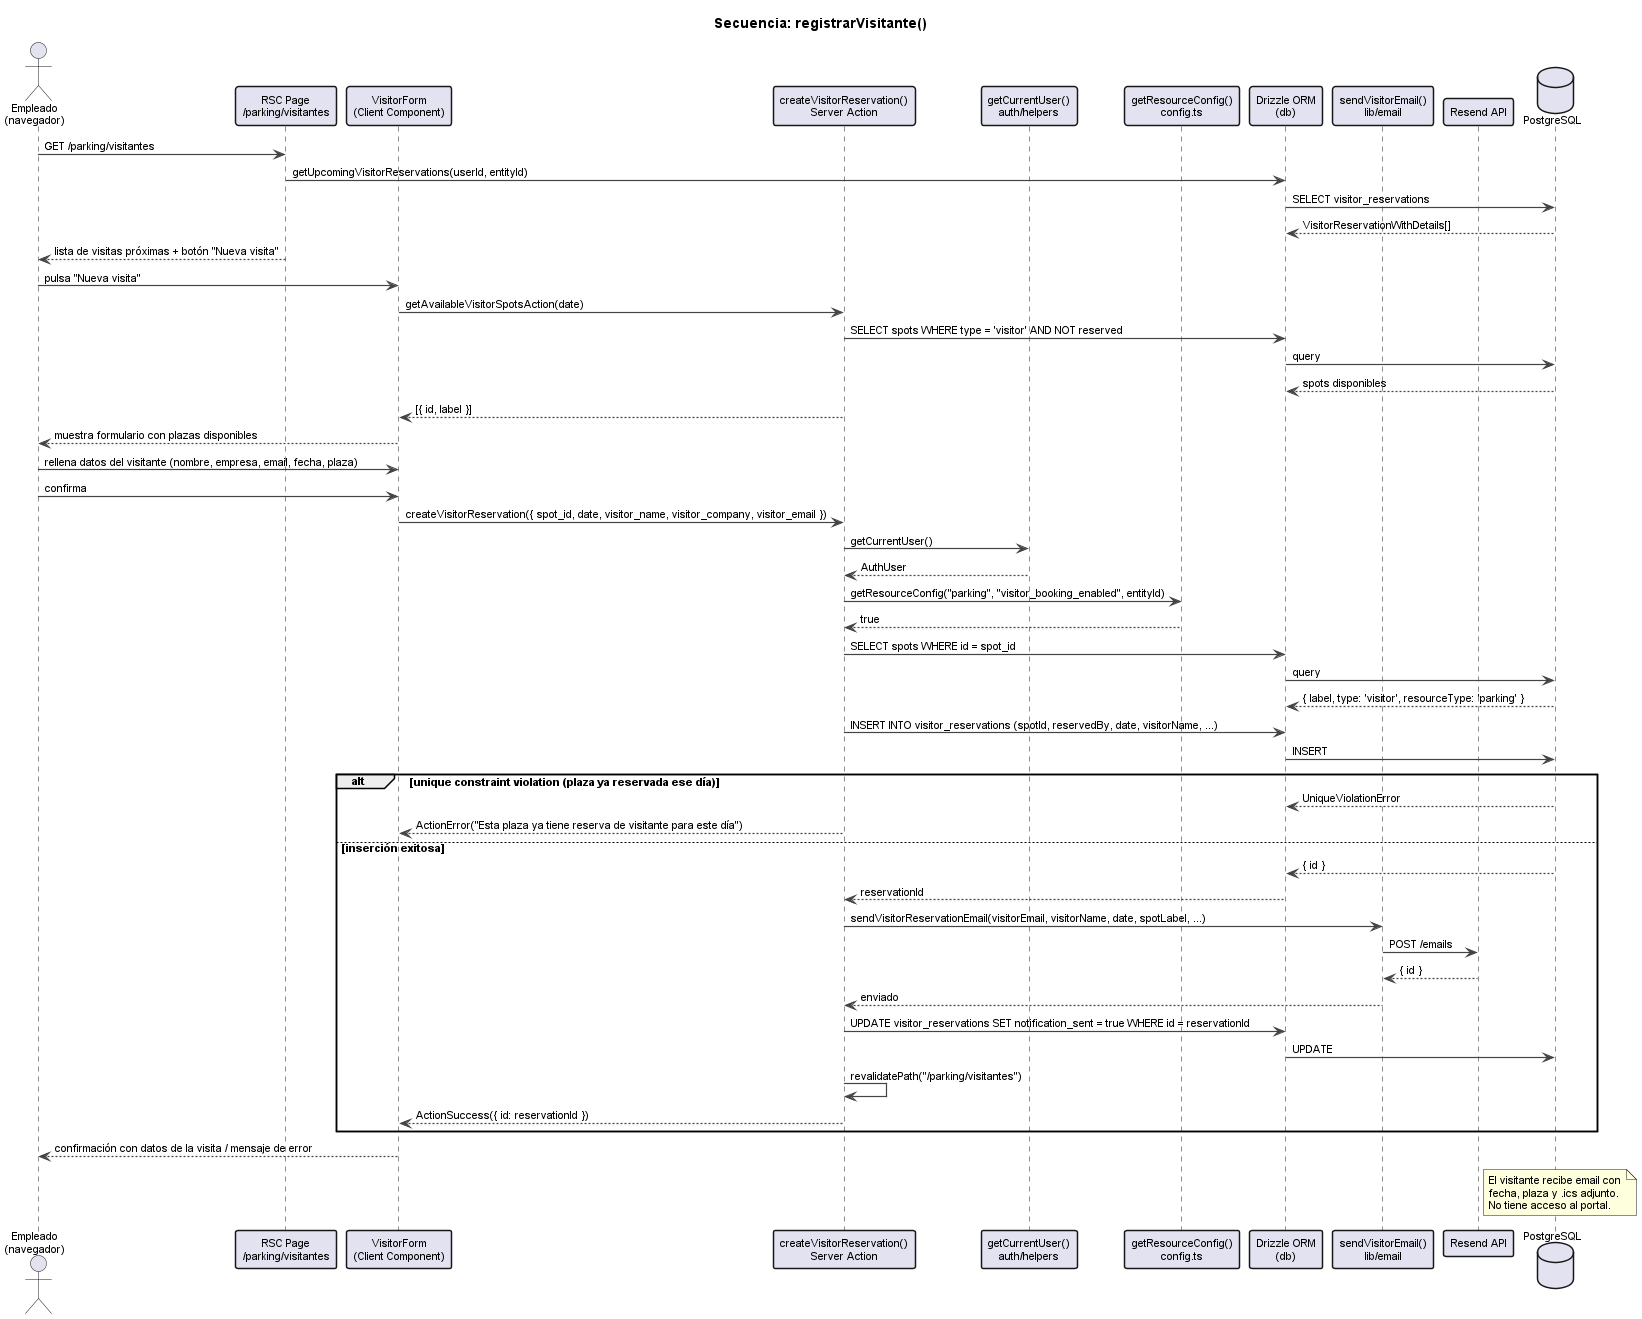

The diagram above was rendered by PlantUML. Its source (embedded in the PNG):
@startuml seqRegistrarVisitante

skinparam defaultFontName Arial
skinparam defaultFontSize 11
skinparam sequenceArrowThickness 1.2
skinparam sequenceArrowColor #444444
skinparam participantBorderThickness 1.5
skinparam backgroundColor #FFFFFF

title Secuencia: registrarVisitante()

actor "Empleado\n(navegador)" as U
participant "RSC Page\n/parking/visitantes" as Page
participant "VisitorForm\n(Client Component)" as CC
participant "createVisitorReservation()\nServer Action" as SA
participant "getCurrentUser()\nauth/helpers" as Auth
participant "getResourceConfig()\nconfig.ts" as Cfg
participant "Drizzle ORM\n(db)" as DB
participant "sendVisitorEmail()\nlib/email" as Email
participant "Resend API" as Resend
database "PostgreSQL" as PG

U -> Page : GET /parking/visitantes
Page -> DB : getUpcomingVisitorReservations(userId, entityId)
DB -> PG : SELECT visitor_reservations
PG --> DB : VisitorReservationWithDetails[]
Page --> U : lista de visitas próximas + botón "Nueva visita"

U -> CC : pulsa "Nueva visita"
CC -> SA : getAvailableVisitorSpotsAction(date)
SA -> DB : SELECT spots WHERE type = 'visitor' AND NOT reserved
DB -> PG : query
PG --> DB : spots disponibles
SA --> CC : [{ id, label }]
CC --> U : muestra formulario con plazas disponibles

U -> CC : rellena datos del visitante (nombre, empresa, email, fecha, plaza)
U -> CC : confirma

CC -> SA : createVisitorReservation({ spot_id, date, visitor_name, visitor_company, visitor_email })
SA -> Auth : getCurrentUser()
Auth --> SA : AuthUser

SA -> Cfg : getResourceConfig("parking", "visitor_booking_enabled", entityId)
Cfg --> SA : true

SA -> DB : SELECT spots WHERE id = spot_id
DB -> PG : query
PG --> DB : { label, type: 'visitor', resourceType: 'parking' }

SA -> DB : INSERT INTO visitor_reservations (spotId, reservedBy, date, visitorName, ...)
DB -> PG : INSERT

alt unique constraint violation (plaza ya reservada ese día)
  PG --> DB : UniqueViolationError
  SA --> CC : ActionError("Esta plaza ya tiene reserva de visitante para este día")
else inserción exitosa
  PG --> DB : { id }
  DB --> SA : reservationId

  SA -> Email : sendVisitorReservationEmail(visitorEmail, visitorName, date, spotLabel, ...)
  Email -> Resend : POST /emails
  Resend --> Email : { id }
  Email --> SA : enviado

  SA -> DB : UPDATE visitor_reservations SET notification_sent = true WHERE id = reservationId
  DB -> PG : UPDATE
  SA -> SA : revalidatePath("/parking/visitantes")
  SA --> CC : ActionSuccess({ id: reservationId })
end

CC --> U : confirmación con datos de la visita / mensaje de error

note right of Resend
  El visitante recibe email con
  fecha, plaza y .ics adjunto.
  No tiene acceso al portal.
end note

@enduml